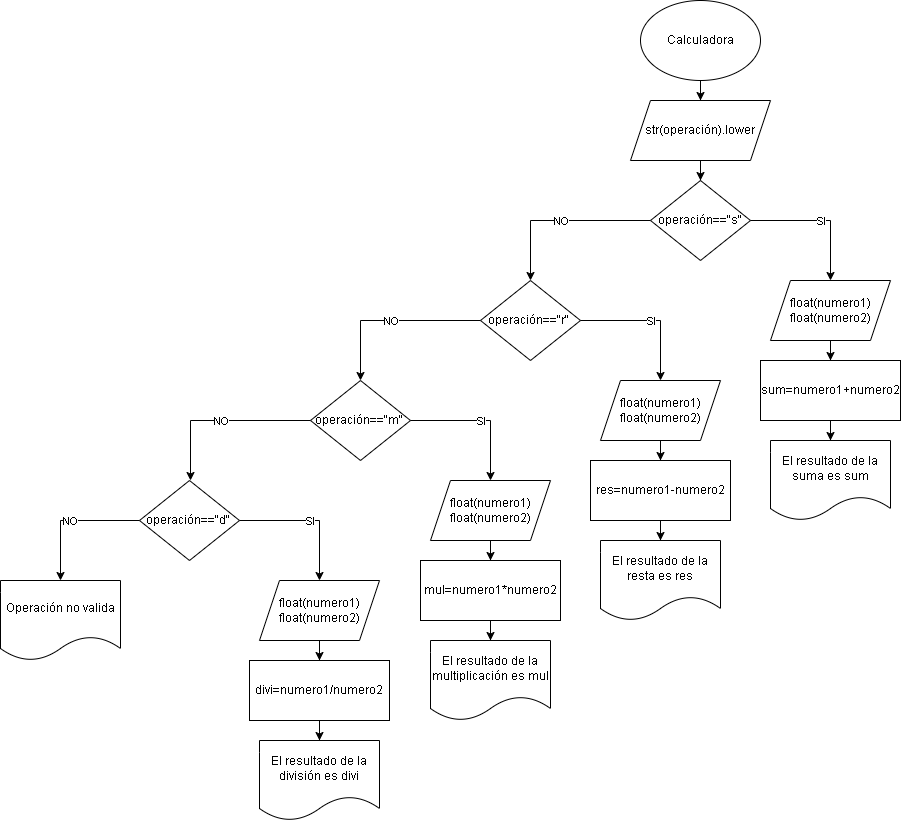

The diagram above was exported from draw.io. Its source (the exported page's mxGraphModel, read from the mxfile embedded in the PNG):
<mxGraphModel dx="2446" dy="806" grid="1" gridSize="10" guides="1" tooltips="1" connect="1" arrows="1" fold="1" page="1" pageScale="1" pageWidth="827" pageHeight="1169" math="0" shadow="0">
  <root>
    <mxCell id="0" />
    <mxCell id="1" parent="0" />
    <mxCell id="t9-b5M-3EC_A3jkkmETm-17" style="edgeStyle=orthogonalEdgeStyle;rounded=0;orthogonalLoop=1;jettySize=auto;html=1;" edge="1" parent="1" source="t9-b5M-3EC_A3jkkmETm-1" target="t9-b5M-3EC_A3jkkmETm-2">
      <mxGeometry relative="1" as="geometry" />
    </mxCell>
    <mxCell id="t9-b5M-3EC_A3jkkmETm-1" value="Calculadora" style="ellipse;whiteSpace=wrap;html=1;" vertex="1" parent="1">
      <mxGeometry x="-60" y="80" width="120" height="80" as="geometry" />
    </mxCell>
    <mxCell id="t9-b5M-3EC_A3jkkmETm-18" style="edgeStyle=orthogonalEdgeStyle;rounded=0;orthogonalLoop=1;jettySize=auto;html=1;entryX=0.5;entryY=0;entryDx=0;entryDy=0;" edge="1" parent="1" source="t9-b5M-3EC_A3jkkmETm-2" target="t9-b5M-3EC_A3jkkmETm-3">
      <mxGeometry relative="1" as="geometry" />
    </mxCell>
    <mxCell id="t9-b5M-3EC_A3jkkmETm-2" value="str(operación).lower" style="shape=parallelogram;perimeter=parallelogramPerimeter;whiteSpace=wrap;html=1;fixedSize=1;" vertex="1" parent="1">
      <mxGeometry x="-70" y="180" width="140" height="60" as="geometry" />
    </mxCell>
    <mxCell id="t9-b5M-3EC_A3jkkmETm-3" value="operación==&quot;s&quot;" style="rhombus;whiteSpace=wrap;html=1;" vertex="1" parent="1">
      <mxGeometry x="-50" y="260" width="100" height="80" as="geometry" />
    </mxCell>
    <mxCell id="t9-b5M-3EC_A3jkkmETm-4" value="operación==&quot;r&quot;&amp;nbsp;" style="rhombus;whiteSpace=wrap;html=1;" vertex="1" parent="1">
      <mxGeometry x="-220" y="360" width="100" height="80" as="geometry" />
    </mxCell>
    <mxCell id="t9-b5M-3EC_A3jkkmETm-5" value="operación==&quot;m&quot;&amp;nbsp;" style="rhombus;whiteSpace=wrap;html=1;" vertex="1" parent="1">
      <mxGeometry x="-390" y="460" width="100" height="80" as="geometry" />
    </mxCell>
    <mxCell id="t9-b5M-3EC_A3jkkmETm-6" value="operación==&quot;d&quot;&amp;nbsp;" style="rhombus;whiteSpace=wrap;html=1;" vertex="1" parent="1">
      <mxGeometry x="-561" y="560" width="100" height="80" as="geometry" />
    </mxCell>
    <mxCell id="t9-b5M-3EC_A3jkkmETm-19" style="edgeStyle=orthogonalEdgeStyle;rounded=0;orthogonalLoop=1;jettySize=auto;html=1;entryX=0.5;entryY=0;entryDx=0;entryDy=0;" edge="1" parent="1" source="t9-b5M-3EC_A3jkkmETm-7" target="t9-b5M-3EC_A3jkkmETm-8">
      <mxGeometry relative="1" as="geometry" />
    </mxCell>
    <mxCell id="t9-b5M-3EC_A3jkkmETm-7" value="float(numero1)&lt;div&gt;float(numero2)&lt;/div&gt;" style="shape=parallelogram;perimeter=parallelogramPerimeter;whiteSpace=wrap;html=1;fixedSize=1;" vertex="1" parent="1">
      <mxGeometry x="70" y="360" width="120" height="60" as="geometry" />
    </mxCell>
    <mxCell id="t9-b5M-3EC_A3jkkmETm-20" style="edgeStyle=orthogonalEdgeStyle;rounded=0;orthogonalLoop=1;jettySize=auto;html=1;entryX=0.5;entryY=0;entryDx=0;entryDy=0;" edge="1" parent="1" source="t9-b5M-3EC_A3jkkmETm-8" target="t9-b5M-3EC_A3jkkmETm-9">
      <mxGeometry relative="1" as="geometry" />
    </mxCell>
    <mxCell id="t9-b5M-3EC_A3jkkmETm-8" value="sum=numero1+numero2" style="rounded=0;whiteSpace=wrap;html=1;" vertex="1" parent="1">
      <mxGeometry x="60" y="440" width="140" height="60" as="geometry" />
    </mxCell>
    <mxCell id="t9-b5M-3EC_A3jkkmETm-9" value="El resultado de la suma es sum" style="shape=document;whiteSpace=wrap;html=1;boundedLbl=1;" vertex="1" parent="1">
      <mxGeometry x="70" y="520" width="120" height="80" as="geometry" />
    </mxCell>
    <mxCell id="t9-b5M-3EC_A3jkkmETm-21" style="edgeStyle=orthogonalEdgeStyle;rounded=0;orthogonalLoop=1;jettySize=auto;html=1;" edge="1" parent="1" source="t9-b5M-3EC_A3jkkmETm-10" target="t9-b5M-3EC_A3jkkmETm-11">
      <mxGeometry relative="1" as="geometry" />
    </mxCell>
    <mxCell id="t9-b5M-3EC_A3jkkmETm-10" value="float(numero1)&lt;div&gt;float(numero2)&lt;/div&gt;" style="shape=parallelogram;perimeter=parallelogramPerimeter;whiteSpace=wrap;html=1;fixedSize=1;" vertex="1" parent="1">
      <mxGeometry x="-100" y="460" width="120" height="60" as="geometry" />
    </mxCell>
    <mxCell id="t9-b5M-3EC_A3jkkmETm-22" style="edgeStyle=orthogonalEdgeStyle;rounded=0;orthogonalLoop=1;jettySize=auto;html=1;entryX=0.5;entryY=0;entryDx=0;entryDy=0;" edge="1" parent="1" source="t9-b5M-3EC_A3jkkmETm-11" target="t9-b5M-3EC_A3jkkmETm-12">
      <mxGeometry relative="1" as="geometry" />
    </mxCell>
    <mxCell id="t9-b5M-3EC_A3jkkmETm-11" value="res=numero1-numero2" style="rounded=0;whiteSpace=wrap;html=1;" vertex="1" parent="1">
      <mxGeometry x="-110" y="540" width="140" height="60" as="geometry" />
    </mxCell>
    <mxCell id="t9-b5M-3EC_A3jkkmETm-12" value="El resultado de la resta es res" style="shape=document;whiteSpace=wrap;html=1;boundedLbl=1;" vertex="1" parent="1">
      <mxGeometry x="-100" y="620" width="120" height="80" as="geometry" />
    </mxCell>
    <mxCell id="t9-b5M-3EC_A3jkkmETm-23" style="edgeStyle=orthogonalEdgeStyle;rounded=0;orthogonalLoop=1;jettySize=auto;html=1;" edge="1" parent="1" source="t9-b5M-3EC_A3jkkmETm-13" target="t9-b5M-3EC_A3jkkmETm-14">
      <mxGeometry relative="1" as="geometry" />
    </mxCell>
    <mxCell id="t9-b5M-3EC_A3jkkmETm-13" value="float(numero1)&lt;div&gt;float(numero2)&lt;/div&gt;" style="shape=parallelogram;perimeter=parallelogramPerimeter;whiteSpace=wrap;html=1;fixedSize=1;" vertex="1" parent="1">
      <mxGeometry x="-270" y="560" width="120" height="60" as="geometry" />
    </mxCell>
    <mxCell id="t9-b5M-3EC_A3jkkmETm-24" style="edgeStyle=orthogonalEdgeStyle;rounded=0;orthogonalLoop=1;jettySize=auto;html=1;entryX=0.5;entryY=0;entryDx=0;entryDy=0;" edge="1" parent="1" source="t9-b5M-3EC_A3jkkmETm-14" target="t9-b5M-3EC_A3jkkmETm-15">
      <mxGeometry relative="1" as="geometry" />
    </mxCell>
    <mxCell id="t9-b5M-3EC_A3jkkmETm-14" value="mul=numero1*numero2" style="rounded=0;whiteSpace=wrap;html=1;" vertex="1" parent="1">
      <mxGeometry x="-280" y="640" width="140" height="60" as="geometry" />
    </mxCell>
    <mxCell id="t9-b5M-3EC_A3jkkmETm-15" value="El resultado de la multiplicación es mul" style="shape=document;whiteSpace=wrap;html=1;boundedLbl=1;" vertex="1" parent="1">
      <mxGeometry x="-270" y="720" width="120" height="80" as="geometry" />
    </mxCell>
    <mxCell id="t9-b5M-3EC_A3jkkmETm-27" style="edgeStyle=orthogonalEdgeStyle;rounded=0;orthogonalLoop=1;jettySize=auto;html=1;" edge="1" parent="1" source="t9-b5M-3EC_A3jkkmETm-25" target="t9-b5M-3EC_A3jkkmETm-26">
      <mxGeometry relative="1" as="geometry" />
    </mxCell>
    <mxCell id="t9-b5M-3EC_A3jkkmETm-25" value="float(numero1)&lt;div&gt;float(numero2)&lt;/div&gt;" style="shape=parallelogram;perimeter=parallelogramPerimeter;whiteSpace=wrap;html=1;fixedSize=1;" vertex="1" parent="1">
      <mxGeometry x="-441" y="660" width="120" height="60" as="geometry" />
    </mxCell>
    <mxCell id="t9-b5M-3EC_A3jkkmETm-29" style="edgeStyle=orthogonalEdgeStyle;rounded=0;orthogonalLoop=1;jettySize=auto;html=1;entryX=0.5;entryY=0;entryDx=0;entryDy=0;" edge="1" parent="1" source="t9-b5M-3EC_A3jkkmETm-26" target="t9-b5M-3EC_A3jkkmETm-28">
      <mxGeometry relative="1" as="geometry" />
    </mxCell>
    <mxCell id="t9-b5M-3EC_A3jkkmETm-26" value="divi=numero1/numero2" style="rounded=0;whiteSpace=wrap;html=1;" vertex="1" parent="1">
      <mxGeometry x="-451" y="740" width="140" height="60" as="geometry" />
    </mxCell>
    <mxCell id="t9-b5M-3EC_A3jkkmETm-28" value="El resultado de la división es divi" style="shape=document;whiteSpace=wrap;html=1;boundedLbl=1;" vertex="1" parent="1">
      <mxGeometry x="-441" y="820" width="120" height="80" as="geometry" />
    </mxCell>
    <mxCell id="t9-b5M-3EC_A3jkkmETm-30" value="" style="endArrow=classic;html=1;rounded=0;exitX=1;exitY=0.5;exitDx=0;exitDy=0;entryX=0.5;entryY=0;entryDx=0;entryDy=0;" edge="1" parent="1" source="t9-b5M-3EC_A3jkkmETm-3" target="t9-b5M-3EC_A3jkkmETm-7">
      <mxGeometry relative="1" as="geometry">
        <mxPoint x="-210" y="620" as="sourcePoint" />
        <mxPoint x="-110" y="620" as="targetPoint" />
        <Array as="points">
          <mxPoint x="130" y="300" />
        </Array>
      </mxGeometry>
    </mxCell>
    <mxCell id="t9-b5M-3EC_A3jkkmETm-31" value="SI" style="edgeLabel;resizable=0;html=1;;align=center;verticalAlign=middle;" connectable="0" vertex="1" parent="t9-b5M-3EC_A3jkkmETm-30">
      <mxGeometry relative="1" as="geometry" />
    </mxCell>
    <mxCell id="t9-b5M-3EC_A3jkkmETm-32" value="" style="endArrow=classic;html=1;rounded=0;exitX=1;exitY=0.5;exitDx=0;exitDy=0;entryX=0.5;entryY=0;entryDx=0;entryDy=0;" edge="1" parent="1">
      <mxGeometry relative="1" as="geometry">
        <mxPoint x="-120" y="400" as="sourcePoint" />
        <mxPoint x="-40" y="460" as="targetPoint" />
        <Array as="points">
          <mxPoint x="-40" y="400" />
        </Array>
      </mxGeometry>
    </mxCell>
    <mxCell id="t9-b5M-3EC_A3jkkmETm-33" value="SI" style="edgeLabel;resizable=0;html=1;;align=center;verticalAlign=middle;" connectable="0" vertex="1" parent="t9-b5M-3EC_A3jkkmETm-32">
      <mxGeometry relative="1" as="geometry" />
    </mxCell>
    <mxCell id="t9-b5M-3EC_A3jkkmETm-34" value="" style="endArrow=classic;html=1;rounded=0;exitX=1;exitY=0.5;exitDx=0;exitDy=0;entryX=0.5;entryY=0;entryDx=0;entryDy=0;" edge="1" parent="1">
      <mxGeometry relative="1" as="geometry">
        <mxPoint x="-290" y="500" as="sourcePoint" />
        <mxPoint x="-210" y="560" as="targetPoint" />
        <Array as="points">
          <mxPoint x="-210" y="500" />
        </Array>
      </mxGeometry>
    </mxCell>
    <mxCell id="t9-b5M-3EC_A3jkkmETm-35" value="SI" style="edgeLabel;resizable=0;html=1;;align=center;verticalAlign=middle;" connectable="0" vertex="1" parent="t9-b5M-3EC_A3jkkmETm-34">
      <mxGeometry relative="1" as="geometry" />
    </mxCell>
    <mxCell id="t9-b5M-3EC_A3jkkmETm-36" value="" style="endArrow=classic;html=1;rounded=0;exitX=1;exitY=0.5;exitDx=0;exitDy=0;entryX=0.5;entryY=0;entryDx=0;entryDy=0;" edge="1" parent="1">
      <mxGeometry relative="1" as="geometry">
        <mxPoint x="-461" y="600" as="sourcePoint" />
        <mxPoint x="-381" y="660" as="targetPoint" />
        <Array as="points">
          <mxPoint x="-381" y="600" />
        </Array>
      </mxGeometry>
    </mxCell>
    <mxCell id="t9-b5M-3EC_A3jkkmETm-37" value="SI" style="edgeLabel;resizable=0;html=1;;align=center;verticalAlign=middle;" connectable="0" vertex="1" parent="t9-b5M-3EC_A3jkkmETm-36">
      <mxGeometry relative="1" as="geometry" />
    </mxCell>
    <mxCell id="t9-b5M-3EC_A3jkkmETm-38" value="" style="endArrow=classic;html=1;rounded=0;exitX=0;exitY=0.5;exitDx=0;exitDy=0;entryX=0.5;entryY=0;entryDx=0;entryDy=0;" edge="1" parent="1" source="t9-b5M-3EC_A3jkkmETm-3" target="t9-b5M-3EC_A3jkkmETm-4">
      <mxGeometry relative="1" as="geometry">
        <mxPoint x="-210" y="520" as="sourcePoint" />
        <mxPoint x="-110" y="520" as="targetPoint" />
        <Array as="points">
          <mxPoint x="-170" y="300" />
        </Array>
      </mxGeometry>
    </mxCell>
    <mxCell id="t9-b5M-3EC_A3jkkmETm-39" value="NO" style="edgeLabel;resizable=0;html=1;;align=center;verticalAlign=middle;" connectable="0" vertex="1" parent="t9-b5M-3EC_A3jkkmETm-38">
      <mxGeometry relative="1" as="geometry" />
    </mxCell>
    <mxCell id="t9-b5M-3EC_A3jkkmETm-40" value="" style="endArrow=classic;html=1;rounded=0;exitX=0;exitY=0.5;exitDx=0;exitDy=0;entryX=0.5;entryY=0;entryDx=0;entryDy=0;" edge="1" parent="1">
      <mxGeometry relative="1" as="geometry">
        <mxPoint x="-220" y="400" as="sourcePoint" />
        <mxPoint x="-340" y="460" as="targetPoint" />
        <Array as="points">
          <mxPoint x="-340" y="400" />
        </Array>
      </mxGeometry>
    </mxCell>
    <mxCell id="t9-b5M-3EC_A3jkkmETm-41" value="NO" style="edgeLabel;resizable=0;html=1;;align=center;verticalAlign=middle;" connectable="0" vertex="1" parent="t9-b5M-3EC_A3jkkmETm-40">
      <mxGeometry relative="1" as="geometry" />
    </mxCell>
    <mxCell id="t9-b5M-3EC_A3jkkmETm-42" value="" style="endArrow=classic;html=1;rounded=0;exitX=0;exitY=0.5;exitDx=0;exitDy=0;entryX=0.5;entryY=0;entryDx=0;entryDy=0;" edge="1" parent="1">
      <mxGeometry relative="1" as="geometry">
        <mxPoint x="-390" y="500" as="sourcePoint" />
        <mxPoint x="-510" y="560" as="targetPoint" />
        <Array as="points">
          <mxPoint x="-510" y="500" />
        </Array>
      </mxGeometry>
    </mxCell>
    <mxCell id="t9-b5M-3EC_A3jkkmETm-43" value="NO" style="edgeLabel;resizable=0;html=1;;align=center;verticalAlign=middle;" connectable="0" vertex="1" parent="t9-b5M-3EC_A3jkkmETm-42">
      <mxGeometry relative="1" as="geometry" />
    </mxCell>
    <mxCell id="t9-b5M-3EC_A3jkkmETm-46" value="Operación no valida" style="shape=document;whiteSpace=wrap;html=1;boundedLbl=1;" vertex="1" parent="1">
      <mxGeometry x="-700" y="660" width="120" height="80" as="geometry" />
    </mxCell>
    <mxCell id="t9-b5M-3EC_A3jkkmETm-47" value="" style="endArrow=classic;html=1;rounded=0;exitX=0;exitY=0.5;exitDx=0;exitDy=0;entryX=0.5;entryY=0;entryDx=0;entryDy=0;" edge="1" parent="1" target="t9-b5M-3EC_A3jkkmETm-46">
      <mxGeometry relative="1" as="geometry">
        <mxPoint x="-561" y="600" as="sourcePoint" />
        <mxPoint x="-681" y="660" as="targetPoint" />
        <Array as="points">
          <mxPoint x="-640" y="600" />
        </Array>
      </mxGeometry>
    </mxCell>
    <mxCell id="t9-b5M-3EC_A3jkkmETm-48" value="NO" style="edgeLabel;resizable=0;html=1;;align=center;verticalAlign=middle;" connectable="0" vertex="1" parent="t9-b5M-3EC_A3jkkmETm-47">
      <mxGeometry relative="1" as="geometry" />
    </mxCell>
  </root>
</mxGraphModel>